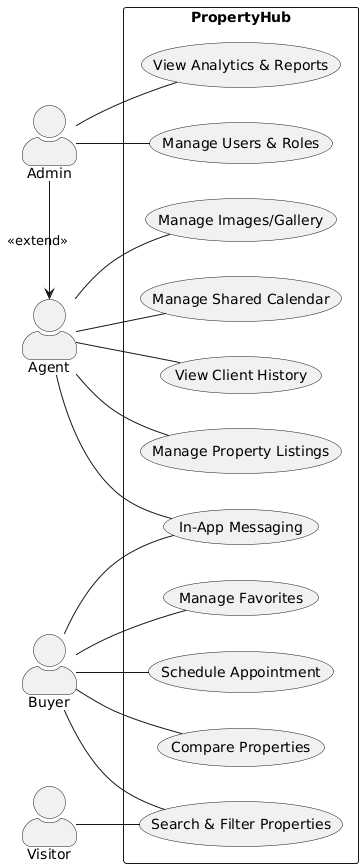

The diagram above was rendered by PlantUML. Its source (embedded in the PNG):
@startuml
left to right direction
skinparam packageStyle rectangle
skinparam shadowing false
skinparam actorStyle awesome

actor "Visitor"          as Vis
actor "Buyer"            as Client
actor "Agent"            as Agent
actor "Admin"            as Admin

rectangle "PropertyHub" {

    (Search & Filter Properties)    as UC1
    (Compare Properties)            as UC2
    (Manage Favorites)              as UC3
    (Schedule Appointment)          as UC4
    (In-App Messaging)              as UC5
    (Manage Property Listings)      as UC6
    (Manage Images/Gallery)         as UC7
    (Manage Shared Calendar)        as UC8
    (View Client History)           as UC9
    (Manage Users & Roles)          as UC10
    (View Analytics & Reports)      as UC11
}

Vis    -- UC1
Client -- UC1
Client -- UC2
Client -- UC3
Client -- UC4
Client -- UC5

Agent  -- UC5
Agent  -- UC6
Agent  -- UC7
Agent  -- UC8
Agent  -- UC9

Admin  -- UC10
Admin  -- UC11

' Admin inherits/extends all Agent permissions
Admin -right-> Agent : <<extend>>
@enduml